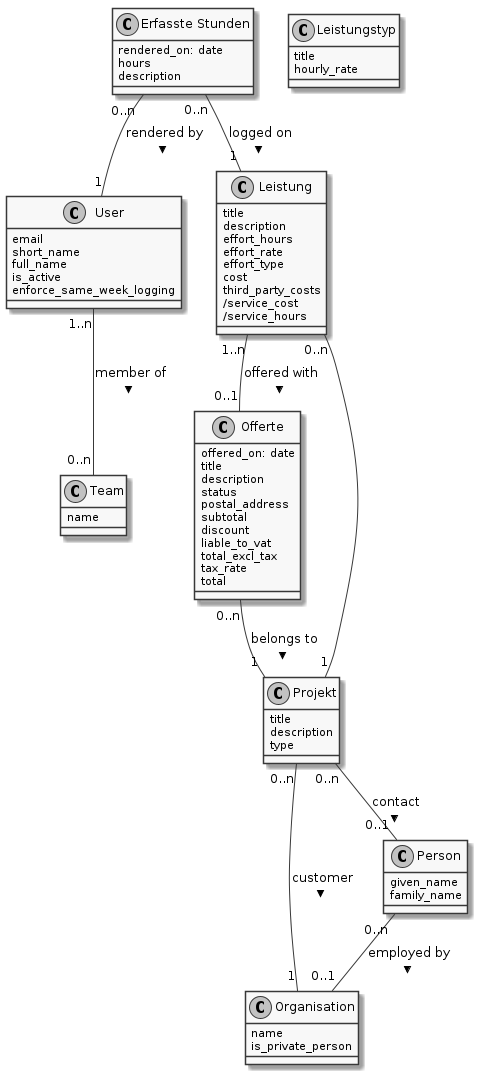

The diagram above was rendered by PlantUML. Its source (embedded in the PNG):
@startuml

skinparam monochrome true
skinparam classStereotypeFontSize 10

class "Team" {
  name
}

class "User" {
  email
  short_name
  full_name
  is_active
  enforce_same_week_logging
}

class "Organisation" {
  name
  is_private_person
}

class "Person" {
  given_name
  family_name
}

class "Erfasste Stunden" {
  rendered_on: date
  hours
  description
}

class "Offerte" {
  offered_on: date
  title
  description
  status
  postal_address
  subtotal
  discount
  liable_to_vat
  total_excl_tax
  tax_rate
  total
}

class "Projekt" {
  title
  description
  type
}

class "Leistung" {
  title
  description
  effort_hours
  effort_rate
  effort_type
  cost
  third_party_costs
  /service_cost
  /service_hours
}

class "Leistungstyp" {
  title
  hourly_rate
}

 User "1..n" -- "0..n" Team : member of >

 Person "0..n" -- "0..1" Organisation : employed by >

 "Erfasste Stunden" "0..n" -- "1" User : rendered by >

 "Erfasste Stunden" "0..n" -- "1" Leistung : logged on >

 Offerte "0..n" -- "1" Projekt : belongs to >

 Projekt "0..n" -- "0..1" Person : contact >

 Projekt "0..n" -- "1" Organisation : customer >

 Leistung "1..n" -- "0..1" Offerte : offered with >

 Leistung "0..n" -- "1" Projekt

@enduml